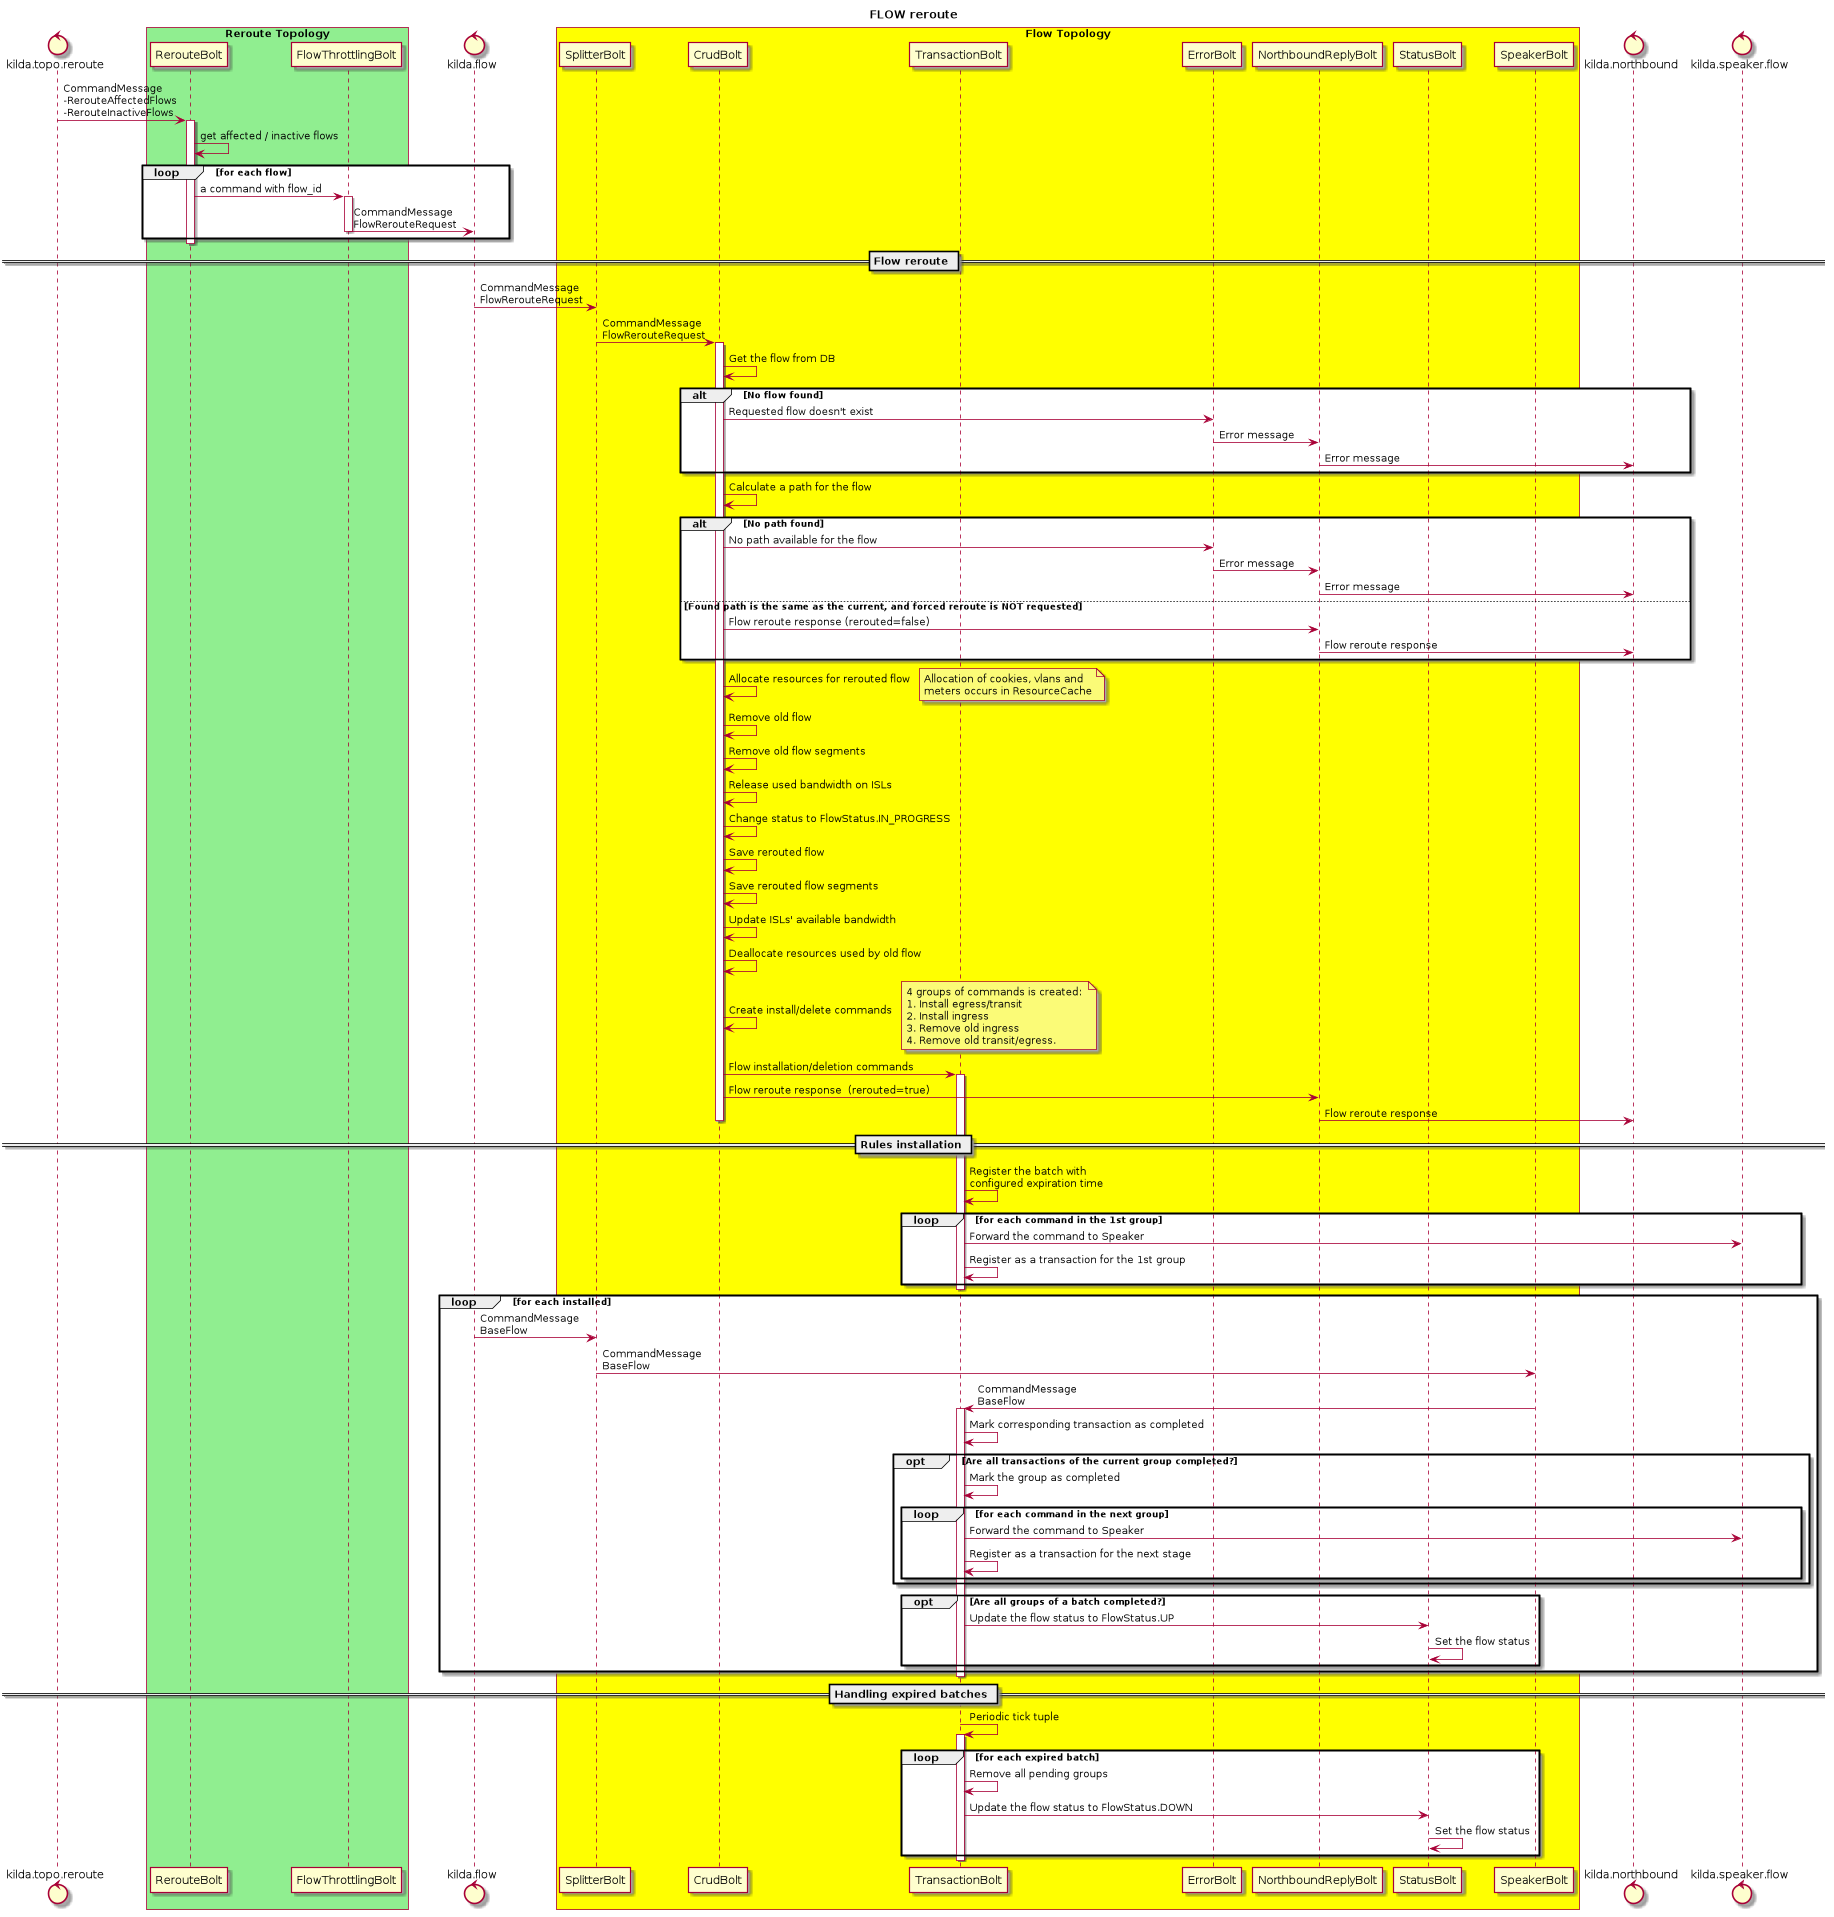

The diagram above was rendered by PlantUML. Its source (embedded in the PNG):
@startuml
title FLOW reroute

control kilda.topo.reroute
box "Reroute Topology" #LightGreen
    participant RerouteBolt
    participant FlowThrottlingBolt
end box
control kilda.flow
box "Flow Topology" #Yellow
    participant SplitterBolt
    participant CrudBolt
    participant TransactionBolt
    participant ErrorBolt
    participant NorthboundReplyBolt
    participant StatusBolt
    participant SpeakerBolt
end box
control kilda.northbound
control kilda.speaker.flow

kilda.topo.reroute -> RerouteBolt : CommandMessage\n-RerouteAffectedFlows\n-RerouteInactiveFlows
activate RerouteBolt

RerouteBolt -> RerouteBolt : get affected / inactive flows
loop for each flow
    RerouteBolt -> FlowThrottlingBolt : a command with flow_id
    activate FlowThrottlingBolt
    FlowThrottlingBolt -> kilda.flow : CommandMessage\nFlowRerouteRequest
    deactivate FlowThrottlingBolt
end

deactivate RerouteBolt

== Flow reroute ==
kilda.flow -> SplitterBolt: CommandMessage\nFlowRerouteRequest
SplitterBolt -> CrudBolt: CommandMessage\nFlowRerouteRequest
activate CrudBolt

CrudBolt -> CrudBolt: Get the flow from DB

alt No flow found
    CrudBolt -> ErrorBolt: Requested flow doesn't exist
    ErrorBolt -> NorthboundReplyBolt: Error message
    NorthboundReplyBolt -> kilda.northbound: Error message
end

CrudBolt -> CrudBolt: Calculate a path for the flow
alt No path found
    CrudBolt -> ErrorBolt: No path available for the flow
    ErrorBolt -> NorthboundReplyBolt: Error message
    NorthboundReplyBolt -> kilda.northbound: Error message
else Found path is the same as the current, and forced reroute is NOT requested
    CrudBolt -> NorthboundReplyBolt: Flow reroute response (rerouted=false)
    NorthboundReplyBolt -> kilda.northbound: Flow reroute response
end

CrudBolt -> CrudBolt: Allocate resources for rerouted flow
note right: Allocation of cookies, vlans and \nmeters occurs in ResourceCache

CrudBolt -> CrudBolt: Remove old flow
CrudBolt -> CrudBolt: Remove old flow segments
CrudBolt -> CrudBolt: Release used bandwidth on ISLs

CrudBolt -> CrudBolt: Change status to FlowStatus.IN_PROGRESS

CrudBolt -> CrudBolt: Save rerouted flow
CrudBolt -> CrudBolt: Save rerouted flow segments
CrudBolt -> CrudBolt: Update ISLs' available bandwidth

CrudBolt -> CrudBolt: Deallocate resources used by old flow

CrudBolt -> CrudBolt: Create install/delete commands
note right: 4 groups of commands is created: \n1. Install egress/transit \n2. Install ingress \n3. Remove old ingress \n4. Remove old transit/egress.

CrudBolt -> TransactionBolt: Flow installation/deletion commands
activate TransactionBolt

CrudBolt -> NorthboundReplyBolt: Flow reroute response  (rerouted=true)
NorthboundReplyBolt -> kilda.northbound: Flow reroute response
deactivate CrudBolt

== Rules installation ==
TransactionBolt -> TransactionBolt: Register the batch with \nconfigured expiration time

loop for each command in the 1st group
    TransactionBolt -> kilda.speaker.flow: Forward the command to Speaker
    TransactionBolt -> TransactionBolt: Register as a transaction for the 1st group
end
deactivate TransactionBolt

loop for each installed
    kilda.flow -> SplitterBolt: CommandMessage\nBaseFlow
    SplitterBolt -> SpeakerBolt: CommandMessage\nBaseFlow
    SpeakerBolt -> TransactionBolt: CommandMessage\nBaseFlow
    activate TransactionBolt
    TransactionBolt -> TransactionBolt: Mark corresponding transaction as completed
	opt Are all transactions of the current group completed?
        TransactionBolt -> TransactionBolt: Mark the group as completed

         loop for each command in the next group
            TransactionBolt -> kilda.speaker.flow: Forward the command to Speaker
            TransactionBolt -> TransactionBolt: Register as a transaction for the next stage
        end
	end
	opt Are all groups of a batch completed?
        TransactionBolt -> StatusBolt: Update the flow status to FlowStatus.UP
        StatusBolt -> StatusBolt: Set the flow status
	end
end
deactivate TransactionBolt

== Handling expired batches ==

 TransactionBolt -> TransactionBolt: Periodic tick tuple
activate TransactionBolt
loop for each expired batch
    TransactionBolt -> TransactionBolt: Remove all pending groups
    TransactionBolt -> StatusBolt: Update the flow status to FlowStatus.DOWN
    StatusBolt -> StatusBolt: Set the flow status
end
deactivate TransactionBolt

@enduml